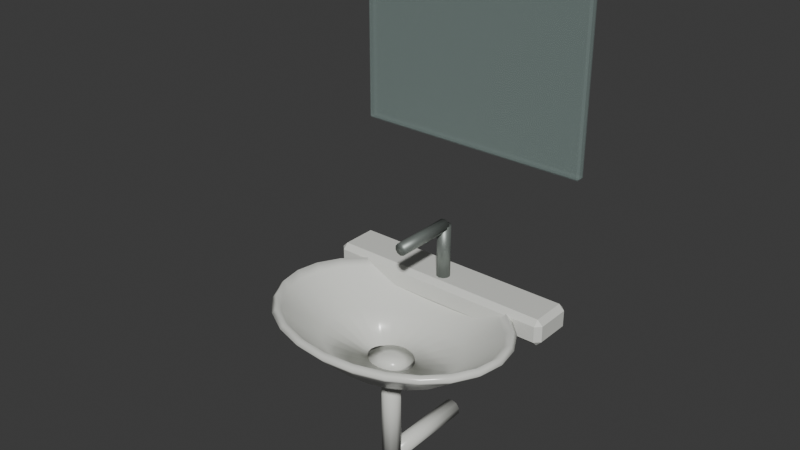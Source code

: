 # Source: sink.blend  (saved by Blender 5.2.45; exported with 4.5.12 LTS)
import bpy
from mathutils import Matrix  # noqa: F401  (used for matrix-valued properties, if any)

bpy.ops.wm.read_factory_settings(use_empty=True)
scene = bpy.context.scene
scene.name = 'Scene'

# ---- collections
col_collection = bpy.data.collections.new('Collection'); scene.collection.children.link(col_collection)

# ---- materials (node trees are filled in below, after node groups)
mat_warm_ceramic = bpy.data.materials.new('warm ceramic')
mat_warm_ceramic.diffuse_color = (0.77, 0.78, 0.73, 1.0)
mat_brushed_grey_metal = bpy.data.materials.new('brushed grey metal')
mat_brushed_grey_metal.diffuse_color = (0.25, 0.28, 0.26, 1.0)
mat_window_glass = bpy.data.materials.new('window glass')
mat_window_glass.diffuse_color = (0.34, 0.46, 0.43, 0.26)

# ---- material node trees
mat_warm_ceramic.use_nodes = True; mat_warm_ceramic.node_tree.nodes.clear()
_N = mat_warm_ceramic.node_tree.nodes; _L = mat_warm_ceramic.node_tree.links
n0 = _N.new('ShaderNodeBsdfPrincipled'); n0.name = 'Principled BSDF'; n0.location = (-200, 100)
n0.inputs[0].default_value = (0.77, 0.78, 0.73, 1.0)
n0.inputs[2].default_value = 0.24
n0.inputs[10].default_value = 0.005
n1 = _N.new('ShaderNodeOutputMaterial'); n1.name = 'Material Output'; n1.location = (200, 100)
_L.new(n0.outputs[0], n1.inputs[0])
n1.is_active_output = True
mat_brushed_grey_metal.use_nodes = True; mat_brushed_grey_metal.node_tree.nodes.clear()
_N = mat_brushed_grey_metal.node_tree.nodes; _L = mat_brushed_grey_metal.node_tree.links
n0 = _N.new('ShaderNodeBsdfPrincipled'); n0.name = 'Principled BSDF'; n0.location = (-200, 100)
n0.inputs[0].default_value = (0.25, 0.28, 0.26, 1.0)
n0.inputs[1].default_value = 0.55
n0.inputs[2].default_value = 0.46
n0.inputs[10].default_value = 0.005
n1 = _N.new('ShaderNodeOutputMaterial'); n1.name = 'Material Output'; n1.location = (200, 100)
_L.new(n0.outputs[0], n1.inputs[0])
n1.is_active_output = True
mat_window_glass.use_nodes = True; mat_window_glass.node_tree.nodes.clear()
_N = mat_window_glass.node_tree.nodes; _L = mat_window_glass.node_tree.links
n0 = _N.new('ShaderNodeBsdfPrincipled'); n0.name = 'Principled BSDF'; n0.location = (-200, 100)
n0.inputs[0].default_value = (0.34, 0.46, 0.43, 0.26)
n0.inputs[2].default_value = 0.12
n0.inputs[4].default_value = 0.26
n0.inputs[10].default_value = 0.005
n1 = _N.new('ShaderNodeOutputMaterial'); n1.name = 'Material Output'; n1.location = (200, 100)
_L.new(n0.outputs[0], n1.inputs[0])
n1.is_active_output = True

# ---- world
world_world = bpy.data.worlds.new('World'); scene.world = world_world
world_world.use_nodes = True; world_world.node_tree.nodes.clear()
_N = world_world.node_tree.nodes; _L = world_world.node_tree.links
n0 = _N.new('ShaderNodeOutputWorld'); n0.name = 'World Output'; n0.location = (200, 100)
n1 = _N.new('ShaderNodeBackground'); n1.name = 'Background'; n1.location = (-200, 100)
n1.inputs[0].default_value = (0.05088, 0.05088, 0.05088, 1.0)
_L.new(n1.outputs[0], n0.inputs[0])
n0.is_active_output = True
world_world.color = (0.05088, 0.05088, 0.05088)
world_world.sun_shadow_jitter_overblur = 0.0

# ---- meshes
me_concave_basin = bpy.data.meshes.new('concave basin')
me_concave_basin.from_pydata([(0.0, 0.0, 0.735), (0.0, 0.0473, 0.738), (0.01651, 0.04569, 0.738), (0.0319, 0.04096, 0.738), (0.04511, 0.03345, 0.738), (0.05525, 0.02365, 0.738), (0.06163, 0.01224, 0.738), (0.0638, 2.896e-18, 0.738), (0.06163, -0.01224, 0.738), (0.05525, -0.02365, 0.738), (0.04511, -0.03345, 0.738), (0.0319, -0.04096, 0.738), (0.01651, -0.04569, 0.738), (7.813e-18, -0.0473, 0.738), (-0.01651, -0.04569, 0.738), (-0.0319, -0.04096, 0.738), (-0.04511, -0.03345, 0.738), (-0.05525, -0.02365, 0.738), (-0.06163, -0.01224, 0.738), (-0.0638, -8.689e-18, 0.738), (-0.06163, 0.01224, 0.738), (-0.05525, 0.02365, 0.738), (-0.04511, 0.03345, 0.738), (-0.0319, 0.04096, 0.738), (-0.01651, 0.04569, 0.738), (0.0, 0.1398, 0.78), (0.04879, 0.135, 0.78), (0.09425, 0.121, 0.78), (0.1333, 0.09882, 0.78), (0.1632, 0.06988, 0.78), (0.1821, 0.03617, 0.78), (0.1885, 8.557e-18, 0.78), (0.1821, -0.03617, 0.78), (0.1632, -0.06988, 0.78), (0.1333, -0.09882, 0.78), (0.09425, -0.121, 0.78), (0.04879, -0.135, 0.78), (2.308e-17, -0.1398, 0.78), (-0.04879, -0.135, 0.78), (-0.09425, -0.121, 0.78), (-0.1333, -0.09882, 0.78), (-0.1632, -0.06988, 0.78), (-0.1821, -0.03617, 0.78), (-0.1885, -2.567e-17, 0.78), (-0.1821, 0.03617, 0.78), (-0.1632, 0.06988, 0.78), (-0.1333, 0.09882, 0.78), (-0.09425, 0.121, 0.78), (-0.04879, 0.135, 0.78), (0.0, 0.215, 0.855), (0.07506, 0.2077, 0.855), (0.145, 0.1862, 0.855), (0.2051, 0.152, 0.855), (0.2511, 0.1075, 0.855), (0.2801, 0.05565, 0.855), (0.29, 1.316e-17, 0.855), (0.2801, -0.05565, 0.855), (0.2511, -0.1075, 0.855), (0.2051, -0.152, 0.855), (0.145, -0.1862, 0.855), (0.07506, -0.2077, 0.855), (3.551e-17, -0.215, 0.855), (-0.07506, -0.2077, 0.855), (-0.145, -0.1862, 0.855), (-0.2051, -0.152, 0.855), (-0.2511, -0.1075, 0.855), (-0.2801, -0.05565, 0.855), (-0.29, -3.949e-17, 0.855), (-0.2801, 0.05565, 0.855), (-0.2511, 0.1075, 0.855), (-0.2051, 0.152, 0.855), (-0.145, 0.1862, 0.855), (-0.07506, 0.2077, 0.855), (0.0, 0.2279, 0.87), (0.07956, 0.2201, 0.87), (0.1537, 0.1974, 0.87), (0.2174, 0.1611, 0.87), (0.2662, 0.1139, 0.87), (0.2969, 0.05898, 0.87), (0.3074, 1.395e-17, 0.87), (0.2969, -0.05898, 0.87), (0.2662, -0.1139, 0.87), (0.2174, -0.1611, 0.87), (0.1537, -0.1974, 0.87), (0.07956, -0.2201, 0.87), (3.765e-17, -0.2279, 0.87), (-0.07956, -0.2201, 0.87), (-0.1537, -0.1974, 0.87), (-0.2174, -0.1611, 0.87), (-0.2662, -0.1139, 0.87), (-0.2969, -0.05898, 0.87), (-0.3074, -4.186e-17, 0.87), (-0.2969, 0.05898, 0.87), (-0.2662, 0.1139, 0.87), (-0.2174, 0.1611, 0.87), (-0.1537, 0.1974, 0.87), (-0.07956, 0.2201, 0.87), (2.008e-12, 0.0, 0.753), (0.0, 0.06526, 0.7368), (0.01982, 0.06332, 0.7365), (0.03859, 0.05751, 0.7356), (0.05522, 0.04784, 0.7341), (0.06843, 0.03447, 0.7322), (0.07692, 0.01807, 0.7305), (0.07982, 2.896e-18, 0.7298), (0.07692, -0.01807, 0.7305), (0.06843, -0.03447, 0.7322), (0.05522, -0.04784, 0.7341), (0.03859, -0.05751, 0.7356), (0.01982, -0.06332, 0.7365), (7.813e-18, -0.06526, 0.7368), (-0.01982, -0.06332, 0.7365), (-0.03859, -0.05751, 0.7356), (-0.05522, -0.04784, 0.7341), (-0.06843, -0.03447, 0.7322), (-0.07692, -0.01807, 0.7305), (-0.07982, -8.689e-18, 0.7298), (-0.07692, 0.01807, 0.7305), (-0.06843, 0.03447, 0.7322), (-0.05522, 0.04784, 0.7341), (-0.03859, 0.05751, 0.7356), (-0.01982, 0.06332, 0.7365), (0.0, 0.1501, 0.7653), (0.05078, 0.1451, 0.7652), (0.09818, 0.1302, 0.765), (0.139, 0.1065, 0.7648), (0.1704, 0.07549, 0.7645), (0.1903, 0.03915, 0.7643), (0.1971, 8.557e-18, 0.7642), (0.1903, -0.03915, 0.7643), (0.1704, -0.07549, 0.7645), (0.139, -0.1065, 0.7648), (0.09818, -0.1302, 0.765), (0.05078, -0.1451, 0.7652), (2.308e-17, -0.1501, 0.7653), (-0.05078, -0.1451, 0.7652), (-0.09818, -0.1302, 0.765), (-0.139, -0.1065, 0.7648), (-0.1704, -0.07549, 0.7645), (-0.1903, -0.03915, 0.7643), (-0.1971, -2.567e-17, 0.7642), (-0.1903, 0.03915, 0.7643), (-0.1704, 0.07549, 0.7645), (-0.139, 0.1065, 0.7648), (-0.09818, 0.1302, 0.765), (-0.05078, 0.1451, 0.7652), (-1.437e-09, 0.2282, 0.8428), (0.07762, 0.2205, 0.8427), (0.1501, 0.198, 0.8424), (0.2125, 0.162, 0.842), (0.2605, 0.1148, 0.8415), (0.2909, 0.05952, 0.8411), (0.3013, 1.316e-17, 0.841), (0.2909, -0.05952, 0.8411), (0.2605, -0.1148, 0.8415), (0.2125, -0.162, 0.842), (0.1501, -0.198, 0.8424), (0.07762, -0.2205, 0.8427), (1.437e-09, -0.2282, 0.8428), (-0.07762, -0.2205, 0.8427), (-0.1501, -0.198, 0.8424), (-0.2125, -0.162, 0.842), (-0.2605, -0.1148, 0.8415), (-0.2909, -0.05952, 0.8411), (-0.3013, -3.949e-17, 0.841), (-0.2909, 0.05952, 0.8411), (-0.2605, 0.1148, 0.8415), (-0.2125, 0.162, 0.842), (-0.1501, 0.198, 0.8424), (-0.07762, 0.2205, 0.8427), (-2.765e-09, 0.2415, 0.8583), (0.0823, 0.2334, 0.8582), (0.1591, 0.2095, 0.8578), (0.2252, 0.1713, 0.8574), (0.2761, 0.1213, 0.8569), (0.3082, 0.06287, 0.8565), (0.3192, 1.395e-17, 0.8564), (0.3082, -0.06287, 0.8565), (0.2761, -0.1213, 0.8569), (0.2252, -0.1713, 0.8574), (0.1591, -0.2095, 0.8578), (0.0823, -0.2334, 0.8582), (2.765e-09, -0.2415, 0.8583), (-0.0823, -0.2334, 0.8582), (-0.1591, -0.2095, 0.8578), (-0.2252, -0.1713, 0.8574), (-0.2761, -0.1213, 0.8569), (-0.3082, -0.06287, 0.8565), (-0.3192, -4.186e-17, 0.8564), (-0.3082, 0.06287, 0.8565), (-0.2761, 0.1213, 0.8569), (-0.2252, 0.1713, 0.8574), (-0.1591, 0.2095, 0.8578), (-0.0823, 0.2334, 0.8582)], [], [(0, 1, 2), (0, 2, 3), (0, 3, 4), (0, 4, 5), (0, 5, 6), (0, 6, 7), (0, 7, 8), (0, 8, 9), (0, 9, 10), (0, 10, 11), (0, 11, 12), (0, 12, 13), (0, 13, 14), (0, 14, 15), (0, 15, 16), (0, 16, 17), (0, 17, 18), (0, 18, 19), (0, 19, 20), (0, 20, 21), (0, 21, 22), (0, 22, 23), (0, 23, 24), (0, 24, 1), (1, 2, 26, 25), (2, 3, 27, 26), (3, 4, 28, 27), (4, 5, 29, 28), (5, 6, 30, 29), (6, 7, 31, 30), (7, 8, 32, 31), (8, 9, 33, 32), (9, 10, 34, 33), (10, 11, 35, 34), (11, 12, 36, 35), (12, 13, 37, 36), (13, 14, 38, 37), (14, 15, 39, 38), (15, 16, 40, 39), (16, 17, 41, 40), (17, 18, 42, 41), (18, 19, 43, 42), (19, 20, 44, 43), (20, 21, 45, 44), (21, 22, 46, 45), (22, 23, 47, 46), (23, 24, 48, 47), (24, 1, 25, 48), (25, 26, 50, 49), (26, 27, 51, 50), (27, 28, 52, 51), (28, 29, 53, 52), (29, 30, 54, 53), (30, 31, 55, 54), (31, 32, 56, 55), (32, 33, 57, 56), (33, 34, 58, 57), (34, 35, 59, 58), (35, 36, 60, 59), (36, 37, 61, 60), (37, 38, 62, 61), (38, 39, 63, 62), (39, 40, 64, 63), (40, 41, 65, 64), (41, 42, 66, 65), (42, 43, 67, 66), (43, 44, 68, 67), (44, 45, 69, 68), (45, 46, 70, 69), (46, 47, 71, 70), (47, 48, 72, 71), (48, 25, 49, 72), (49, 50, 74, 73), (50, 51, 75, 74), (51, 52, 76, 75), (52, 53, 77, 76), (53, 54, 78, 77), (54, 55, 79, 78), (55, 56, 80, 79), (56, 57, 81, 80), (57, 58, 82, 81), (58, 59, 83, 82), (59, 60, 84, 83), (60, 61, 85, 84), (61, 62, 86, 85), (62, 63, 87, 86), (63, 64, 88, 87), (64, 65, 89, 88), (65, 66, 90, 89), (66, 67, 91, 90), (67, 68, 92, 91), (68, 69, 93, 92), (69, 70, 94, 93), (70, 71, 95, 94), (71, 72, 96, 95), (72, 49, 73, 96), (97, 99, 98), (97, 100, 99), (97, 101, 100), (97, 102, 101), (97, 103, 102), (97, 104, 103), (97, 105, 104), (97, 106, 105), (97, 107, 106), (97, 108, 107), (97, 109, 108), (97, 110, 109), (97, 111, 110), (97, 112, 111), (97, 113, 112), (97, 114, 113), (97, 115, 114), (97, 116, 115), (97, 117, 116), (97, 118, 117), (97, 119, 118), (97, 120, 119), (97, 121, 120), (97, 98, 121), (98, 122, 123, 99), (99, 123, 124, 100), (100, 124, 125, 101), (101, 125, 126, 102), (102, 126, 127, 103), (103, 127, 128, 104), (104, 128, 129, 105), (105, 129, 130, 106), (106, 130, 131, 107), (107, 131, 132, 108), (108, 132, 133, 109), (109, 133, 134, 110), (110, 134, 135, 111), (111, 135, 136, 112), (112, 136, 137, 113), (113, 137, 138, 114), (114, 138, 139, 115), (115, 139, 140, 116), (116, 140, 141, 117), (117, 141, 142, 118), (118, 142, 143, 119), (119, 143, 144, 120), (120, 144, 145, 121), (121, 145, 122, 98), (122, 146, 147, 123), (123, 147, 148, 124), (124, 148, 149, 125), (125, 149, 150, 126), (126, 150, 151, 127), (127, 151, 152, 128), (128, 152, 153, 129), (129, 153, 154, 130), (130, 154, 155, 131), (131, 155, 156, 132), (132, 156, 157, 133), (133, 157, 158, 134), (134, 158, 159, 135), (135, 159, 160, 136), (136, 160, 161, 137), (137, 161, 162, 138), (138, 162, 163, 139), (139, 163, 164, 140), (140, 164, 165, 141), (141, 165, 166, 142), (142, 166, 167, 143), (143, 167, 168, 144), (144, 168, 169, 145), (145, 169, 146, 122), (146, 170, 171, 147), (147, 171, 172, 148), (148, 172, 173, 149), (149, 173, 174, 150), (150, 174, 175, 151), (151, 175, 176, 152), (152, 176, 177, 153), (153, 177, 178, 154), (154, 178, 179, 155), (155, 179, 180, 156), (156, 180, 181, 157), (157, 181, 182, 158), (158, 182, 183, 159), (159, 183, 184, 160), (160, 184, 185, 161), (161, 185, 186, 162), (162, 186, 187, 163), (163, 187, 188, 164), (164, 188, 189, 165), (165, 189, 190, 166), (166, 190, 191, 167), (167, 191, 192, 168), (168, 192, 193, 169), (169, 193, 170, 146), (73, 74, 171, 170), (74, 75, 172, 171), (75, 76, 173, 172), (76, 77, 174, 173), (77, 78, 175, 174), (78, 79, 176, 175), (79, 80, 177, 176), (80, 81, 178, 177), (81, 82, 179, 178), (82, 83, 180, 179), (83, 84, 181, 180), (84, 85, 182, 181), (85, 86, 183, 182), (86, 87, 184, 183), (87, 88, 185, 184), (88, 89, 186, 185), (89, 90, 187, 186), (90, 91, 188, 187), (91, 92, 189, 188), (92, 93, 190, 189), (93, 94, 191, 190), (94, 95, 192, 191), (95, 96, 193, 192), (96, 73, 170, 193)])
me_concave_basin.polygons.foreach_set('use_smooth', [True] * 216)
me_concave_basin.materials.append(mat_warm_ceramic)
me_concave_basin.update()
me_cube_001 = bpy.data.meshes.new('Cube.001')
me_cube_001.from_pydata([(-0.296, -0.046, -0.035), (-0.296, -0.06, -0.021), (-0.31, -0.046, -0.021), (-0.296, -0.06, 0.021), (-0.296, -0.046, 0.035), (-0.31, -0.046, 0.021), (-0.296, 0.046, -0.035), (-0.31, 0.046, -0.021), (-0.296, 0.06, -0.021), (-0.296, 0.046, 0.035), (-0.296, 0.06, 0.021), (-0.31, 0.046, 0.021), (0.296, -0.046, -0.035), (0.31, -0.046, -0.021), (0.296, -0.06, -0.021), (0.296, -0.046, 0.035), (0.296, -0.06, 0.021), (0.31, -0.046, 0.021), (0.296, 0.046, -0.035), (0.296, 0.06, -0.021), (0.31, 0.046, -0.021), (0.296, 0.046, 0.035), (0.31, 0.046, 0.021), (0.296, 0.06, 0.021)], [], [(0, 1, 2), (3, 4, 5), (6, 7, 8), (9, 10, 11), (12, 13, 14), (15, 16, 17), (18, 19, 20), (21, 22, 23), (6, 0, 2, 7), (1, 3, 5, 2), (4, 9, 11, 5), (10, 8, 7, 11), (18, 6, 8, 19), (9, 21, 23, 10), (22, 20, 19, 23), (12, 18, 20, 13), (21, 15, 17, 22), (16, 14, 13, 17), (0, 12, 14, 1), (15, 4, 3, 16), (6, 18, 12, 0), (2, 5, 11, 7), (14, 16, 3, 1), (21, 9, 4, 15), (8, 10, 23, 19), (20, 22, 17, 13)])
_uv = me_cube_001.uv_layers.new(name='UVMap')
_uv.uv.foreach_set('vector', [0.1306, 0.7208, 0.1306, 0.75, 0.125, 0.7208, 0.575, 0.9944, 0.625, 0.9944, 0.575, 1.0, 0.1306, 0.5292, 0.125, 0.5292, 0.1306, 0.5, 0.625, 0.244, 0.575, 0.2556, 0.575, 0.2281, 0.3694, 0.7208, 0.4125, 0.7208, 0.3972, 0.7528, 0.6278, 0.7382, 0.575, 0.7556, 0.575, 0.7281, 0.3694, 0.5292, 0.3972, 0.4972, 0.4125, 0.5292, 0.6278, 0.5205, 0.575, 0.5292, 0.575, 0.4958, 0.1306, 0.5292, 0.1306, 0.7208, 0.125, 0.7208, 0.125, 0.5292, 0.425, 0.0, 0.575, 0.0, 0.575, 0.02917, 0.425, 0.02917, 0.625, 0.02917, 0.625, 0.244, 0.575, 0.2281, 0.575, 0.02917, 0.575, 0.2556, 0.425, 0.2556, 0.425, 0.2208, 0.575, 0.2281, 0.3694, 0.5292, 0.1306, 0.5292, 0.1306, 0.5, 0.3972, 0.4972, 0.625, 0.244, 0.6278, 0.5205, 0.575, 0.4958, 0.575, 0.2556, 0.575, 0.5292, 0.4125, 0.5292, 0.3972, 0.4972, 0.575, 0.4958, 0.3694, 0.7208, 0.3694, 0.5292, 0.4125, 0.5292, 0.4125, 0.7208, 0.6278, 0.5205, 0.6278, 0.7382, 0.575, 0.7281, 0.575, 0.5292, 0.575, 0.7556, 0.3972, 0.7528, 0.4125, 0.7208, 0.575, 0.7281, 0.1306, 0.7208, 0.3694, 0.7208, 0.3972, 0.7528, 0.1306, 0.75, 0.6278, 0.7382, 0.625, 0.9944, 0.575, 0.9944, 0.575, 0.7556, 0.1306, 0.5292, 0.3694, 0.5292, 0.3694, 0.7208, 0.1306, 0.7208, 0.425, 0.02917, 0.575, 0.02917, 0.575, 0.2281, 0.425, 0.2208, 0.3972, 0.7528, 0.575, 0.7556, 0.575, 0.9944, 0.425, 0.9944, 0.6278, 0.5205, 0.8694, 0.5292, 0.8694, 0.7208, 0.6278, 0.7382, 0.425, 0.2556, 0.575, 0.2556, 0.575, 0.4958, 0.3972, 0.4972, 0.4125, 0.5292, 0.575, 0.5292, 0.575, 0.7281, 0.4125, 0.7208])
me_cube_001.materials.append(mat_warm_ceramic)
me_cube_001.update()
me_cylinder = bpy.data.meshes.new('Cylinder')
me_cylinder.from_pydata([(0.0, 0.018, -0.07), (0.0, 0.018, 0.07), (0.01058, 0.01456, -0.07), (0.01058, 0.01456, 0.07), (0.01712, 0.005562, -0.07), (0.01712, 0.005562, 0.07), (0.01712, -0.005562, -0.07), (0.01712, -0.005562, 0.07), (0.01058, -0.01456, -0.07), (0.01058, -0.01456, 0.07), (0.0, -0.018, -0.07), (0.0, -0.018, 0.07), (-0.01058, -0.01456, -0.07), (-0.01058, -0.01456, 0.07), (-0.01712, -0.005562, -0.07), (-0.01712, -0.005562, 0.07), (-0.01712, 0.005562, -0.07), (-0.01712, 0.005562, 0.07), (-0.01058, 0.01456, -0.07), (-0.01058, 0.01456, 0.07)], [], [(0, 1, 3, 2), (2, 3, 5, 4), (4, 5, 7, 6), (6, 7, 9, 8), (8, 9, 11, 10), (10, 11, 13, 12), (12, 13, 15, 14), (14, 15, 17, 16), (3, 1, 19, 17, 15, 13, 11, 9, 7, 5), (16, 17, 19, 18), (18, 19, 1, 0), (0, 2, 4, 6, 8, 10, 12, 14, 16, 18)])
me_cylinder.polygons.foreach_set('use_smooth', [True] * 12)
_uv = me_cylinder.uv_layers.new(name='UVMap')
_uv.uv.foreach_set('vector', [1.0, 0.5, 1.0, 1.0, 0.9, 1.0, 0.9, 0.5, 0.9, 0.5, 0.9, 1.0, 0.8, 1.0, 0.8, 0.5, 0.8, 0.5, 0.8, 1.0, 0.7, 1.0, 0.7, 0.5, 0.7, 0.5, 0.7, 1.0, 0.6, 1.0, 0.6, 0.5, 0.6, 0.5, 0.6, 1.0, 0.5, 1.0, 0.5, 0.5, 0.5, 0.5, 0.5, 1.0, 0.4, 1.0, 0.4, 0.5, 0.4, 0.5, 0.4, 1.0, 0.3, 1.0, 0.3, 0.5, 0.3, 0.5, 0.3, 1.0, 0.2, 1.0, 0.2, 0.5, 0.3911, 0.4442, 0.25, 0.49, 0.1089, 0.4442, 0.02175, 0.3242, 0.02175, 0.1758, 0.1089, 0.05584, 0.25, 0.01, 0.3911, 0.05584, 0.4783, 0.1758, 0.4783, 0.3242, 0.2, 0.5, 0.2, 1.0, 0.1, 1.0, 0.1, 0.5, 0.1, 0.5, 0.1, 1.0, -7.451e-08, 1.0, -7.451e-08, 0.5, 0.75, 0.49, 0.8911, 0.4442, 0.9783, 0.3242, 0.9783, 0.1758, 0.8911, 0.05584, 0.75, 0.01, 0.6089, 0.05584, 0.5217, 0.1758, 0.5217, 0.3242, 0.6089, 0.4442])
me_cylinder.materials.append(mat_brushed_grey_metal)
me_cylinder.update()
me_cylinder_001 = bpy.data.meshes.new('Cylinder.001')
me_cylinder_001.from_pydata([(0.0, 0.016, -0.0825), (0.0, 0.016, 0.0825), (0.009405, 0.01294, -0.0825), (0.009405, 0.01294, 0.0825), (0.01522, 0.004944, -0.0825), (0.01522, 0.004944, 0.0825), (0.01522, -0.004944, -0.0825), (0.01522, -0.004944, 0.0825), (0.009405, -0.01294, -0.0825), (0.009405, -0.01294, 0.0825), (0.0, -0.016, -0.0825), (0.0, -0.016, 0.0825), (-0.009405, -0.01294, -0.0825), (-0.009405, -0.01294, 0.0825), (-0.01522, -0.004944, -0.0825), (-0.01522, -0.004944, 0.0825), (-0.01522, 0.004944, -0.0825), (-0.01522, 0.004944, 0.0825), (-0.009405, 0.01294, -0.0825), (-0.009405, 0.01294, 0.0825)], [], [(0, 1, 3, 2), (2, 3, 5, 4), (4, 5, 7, 6), (6, 7, 9, 8), (8, 9, 11, 10), (10, 11, 13, 12), (12, 13, 15, 14), (14, 15, 17, 16), (3, 1, 19, 17, 15, 13, 11, 9, 7, 5), (16, 17, 19, 18), (18, 19, 1, 0), (0, 2, 4, 6, 8, 10, 12, 14, 16, 18)])
me_cylinder_001.polygons.foreach_set('use_smooth', [True] * 12)
_uv = me_cylinder_001.uv_layers.new(name='UVMap')
_uv.uv.foreach_set('vector', [1.0, 0.5, 1.0, 1.0, 0.9, 1.0, 0.9, 0.5, 0.9, 0.5, 0.9, 1.0, 0.8, 1.0, 0.8, 0.5, 0.8, 0.5, 0.8, 1.0, 0.7, 1.0, 0.7, 0.5, 0.7, 0.5, 0.7, 1.0, 0.6, 1.0, 0.6, 0.5, 0.6, 0.5, 0.6, 1.0, 0.5, 1.0, 0.5, 0.5, 0.5, 0.5, 0.5, 1.0, 0.4, 1.0, 0.4, 0.5, 0.4, 0.5, 0.4, 1.0, 0.3, 1.0, 0.3, 0.5, 0.3, 0.5, 0.3, 1.0, 0.2, 1.0, 0.2, 0.5, 0.3911, 0.4442, 0.25, 0.49, 0.1089, 0.4442, 0.02175, 0.3242, 0.02175, 0.1758, 0.1089, 0.05584, 0.25, 0.01, 0.3911, 0.05584, 0.4783, 0.1758, 0.4783, 0.3242, 0.2, 0.5, 0.2, 1.0, 0.1, 1.0, 0.1, 0.5, 0.1, 0.5, 0.1, 1.0, -7.451e-08, 1.0, -7.451e-08, 0.5, 0.75, 0.49, 0.8911, 0.4442, 0.9783, 0.3242, 0.9783, 0.1758, 0.8911, 0.05584, 0.75, 0.01, 0.6089, 0.05584, 0.5217, 0.1758, 0.5217, 0.3242, 0.6089, 0.4442])
me_cylinder_001.materials.append(mat_brushed_grey_metal)
me_cylinder_001.update()
me_cylinder_002 = bpy.data.meshes.new('Cylinder.002')
me_cylinder_002.from_pydata([(0.0, 0.025, -0.135), (0.0, 0.025, 0.135), (0.01469, 0.02023, -0.135), (0.01469, 0.02023, 0.135), (0.02378, 0.007725, -0.135), (0.02378, 0.007725, 0.135), (0.02378, -0.007725, -0.135), (0.02378, -0.007725, 0.135), (0.01469, -0.02023, -0.135), (0.01469, -0.02023, 0.135), (0.0, -0.025, -0.135), (0.0, -0.025, 0.135), (-0.01469, -0.02023, -0.135), (-0.01469, -0.02023, 0.135), (-0.02378, -0.007725, -0.135), (-0.02378, -0.007725, 0.135), (-0.02378, 0.007725, -0.135), (-0.02378, 0.007725, 0.135), (-0.01469, 0.02023, -0.135), (-0.01469, 0.02023, 0.135)], [], [(0, 1, 3, 2), (2, 3, 5, 4), (4, 5, 7, 6), (6, 7, 9, 8), (8, 9, 11, 10), (10, 11, 13, 12), (12, 13, 15, 14), (14, 15, 17, 16), (3, 1, 19, 17, 15, 13, 11, 9, 7, 5), (16, 17, 19, 18), (18, 19, 1, 0), (0, 2, 4, 6, 8, 10, 12, 14, 16, 18)])
me_cylinder_002.polygons.foreach_set('use_smooth', [True] * 12)
_uv = me_cylinder_002.uv_layers.new(name='UVMap')
_uv.uv.foreach_set('vector', [1.0, 0.5, 1.0, 1.0, 0.9, 1.0, 0.9, 0.5, 0.9, 0.5, 0.9, 1.0, 0.8, 1.0, 0.8, 0.5, 0.8, 0.5, 0.8, 1.0, 0.7, 1.0, 0.7, 0.5, 0.7, 0.5, 0.7, 1.0, 0.6, 1.0, 0.6, 0.5, 0.6, 0.5, 0.6, 1.0, 0.5, 1.0, 0.5, 0.5, 0.5, 0.5, 0.5, 1.0, 0.4, 1.0, 0.4, 0.5, 0.4, 0.5, 0.4, 1.0, 0.3, 1.0, 0.3, 0.5, 0.3, 0.5, 0.3, 1.0, 0.2, 1.0, 0.2, 0.5, 0.3911, 0.4442, 0.25, 0.49, 0.1089, 0.4442, 0.02175, 0.3242, 0.02175, 0.1758, 0.1089, 0.05584, 0.25, 0.01, 0.3911, 0.05584, 0.4783, 0.1758, 0.4783, 0.3242, 0.2, 0.5, 0.2, 1.0, 0.1, 1.0, 0.1, 0.5, 0.1, 0.5, 0.1, 1.0, -7.451e-08, 1.0, -7.451e-08, 0.5, 0.75, 0.49, 0.8911, 0.4442, 0.9783, 0.3242, 0.9783, 0.1758, 0.8911, 0.05584, 0.75, 0.01, 0.6089, 0.05584, 0.5217, 0.1758, 0.5217, 0.3242, 0.6089, 0.4442])
me_cylinder_002.materials.append(mat_warm_ceramic)
me_cylinder_002.update()
me_cylinder_003 = bpy.data.meshes.new('Cylinder.003')
me_cylinder_003.from_pydata([(0.0, 0.025, -0.125), (0.0, 0.025, 0.125), (0.01469, 0.02023, -0.125), (0.01469, 0.02023, 0.125), (0.02378, 0.007725, -0.125), (0.02378, 0.007725, 0.125), (0.02378, -0.007725, -0.125), (0.02378, -0.007725, 0.125), (0.01469, -0.02023, -0.125), (0.01469, -0.02023, 0.125), (0.0, -0.025, -0.125), (0.0, -0.025, 0.125), (-0.01469, -0.02023, -0.125), (-0.01469, -0.02023, 0.125), (-0.02378, -0.007725, -0.125), (-0.02378, -0.007725, 0.125), (-0.02378, 0.007725, -0.125), (-0.02378, 0.007725, 0.125), (-0.01469, 0.02023, -0.125), (-0.01469, 0.02023, 0.125)], [], [(0, 1, 3, 2), (2, 3, 5, 4), (4, 5, 7, 6), (6, 7, 9, 8), (8, 9, 11, 10), (10, 11, 13, 12), (12, 13, 15, 14), (14, 15, 17, 16), (3, 1, 19, 17, 15, 13, 11, 9, 7, 5), (16, 17, 19, 18), (18, 19, 1, 0), (0, 2, 4, 6, 8, 10, 12, 14, 16, 18)])
me_cylinder_003.polygons.foreach_set('use_smooth', [True] * 12)
_uv = me_cylinder_003.uv_layers.new(name='UVMap')
_uv.uv.foreach_set('vector', [1.0, 0.5, 1.0, 1.0, 0.9, 1.0, 0.9, 0.5, 0.9, 0.5, 0.9, 1.0, 0.8, 1.0, 0.8, 0.5, 0.8, 0.5, 0.8, 1.0, 0.7, 1.0, 0.7, 0.5, 0.7, 0.5, 0.7, 1.0, 0.6, 1.0, 0.6, 0.5, 0.6, 0.5, 0.6, 1.0, 0.5, 1.0, 0.5, 0.5, 0.5, 0.5, 0.5, 1.0, 0.4, 1.0, 0.4, 0.5, 0.4, 0.5, 0.4, 1.0, 0.3, 1.0, 0.3, 0.5, 0.3, 0.5, 0.3, 1.0, 0.2, 1.0, 0.2, 0.5, 0.3911, 0.4442, 0.25, 0.49, 0.1089, 0.4442, 0.02175, 0.3242, 0.02175, 0.1758, 0.1089, 0.05584, 0.25, 0.01, 0.3911, 0.05584, 0.4783, 0.1758, 0.4783, 0.3242, 0.2, 0.5, 0.2, 1.0, 0.1, 1.0, 0.1, 0.5, 0.1, 0.5, 0.1, 1.0, -7.451e-08, 1.0, -7.451e-08, 0.5, 0.75, 0.49, 0.8911, 0.4442, 0.9783, 0.3242, 0.9783, 0.1758, 0.8911, 0.05584, 0.75, 0.01, 0.6089, 0.05584, 0.5217, 0.1758, 0.5217, 0.3242, 0.6089, 0.4442])
me_cylinder_003.materials.append(mat_warm_ceramic)
me_cylinder_003.update()
me_cube_002 = bpy.data.meshes.new('Cube.002')
me_cube_002.from_pydata([(-0.305, -0.0075, -0.275), (-0.305, -0.0125, -0.27), (-0.31, -0.0075, -0.27), (-0.305, -0.0125, 0.27), (-0.305, -0.0075, 0.275), (-0.31, -0.0075, 0.27), (-0.305, 0.0075, -0.275), (-0.31, 0.0075, -0.27), (-0.305, 0.0125, -0.27), (-0.305, 0.0075, 0.275), (-0.305, 0.0125, 0.27), (-0.31, 0.0075, 0.27), (0.305, -0.0075, -0.275), (0.31, -0.0075, -0.27), (0.305, -0.0125, -0.27), (0.305, -0.0075, 0.275), (0.305, -0.0125, 0.27), (0.31, -0.0075, 0.27), (0.305, 0.0075, -0.275), (0.305, 0.0125, -0.27), (0.31, 0.0075, -0.27), (0.305, 0.0075, 0.275), (0.31, 0.0075, 0.27), (0.305, 0.0125, 0.27)], [], [(0, 1, 2), (3, 4, 5), (6, 7, 8), (9, 10, 11), (12, 13, 14), (15, 16, 17), (18, 19, 20), (21, 22, 23), (6, 0, 2, 7), (1, 3, 5, 2), (4, 9, 11, 5), (10, 8, 7, 11), (18, 6, 8, 19), (9, 21, 23, 10), (22, 20, 19, 23), (12, 18, 20, 13), (21, 15, 17, 22), (16, 14, 13, 17), (0, 12, 14, 1), (15, 4, 3, 16), (6, 18, 12, 0), (2, 5, 11, 7), (14, 16, 3, 1), (21, 9, 4, 15), (8, 10, 23, 19), (20, 22, 17, 13)])
_uv = me_cube_002.uv_layers.new(name='UVMap')
_uv.uv.foreach_set('vector', [0.127, 0.7, 0.127, 0.75, 0.125, 0.7, 0.6227, 0.998, 0.625, 0.998, 0.6227, 1.0, 0.127, 0.55, 0.125, 0.55, 0.127, 0.5, 0.625, 0.2347, 0.6227, 0.252, 0.6227, 0.2125, 0.373, 0.7, 0.3767, 0.7, 0.3751, 0.751, 0.626, 0.726, 0.6227, 0.752, 0.6227, 0.7125, 0.373, 0.55, 0.3751, 0.499, 0.3767, 0.55, 0.626, 0.537, 0.6227, 0.55, 0.6227, 0.4985, 0.127, 0.55, 0.127, 0.7, 0.125, 0.7, 0.125, 0.55, 0.3773, 0.0, 0.6227, 0.0, 0.6227, 0.05, 0.3773, 0.05, 0.625, 0.05, 0.625, 0.2347, 0.6227, 0.2125, 0.6227, 0.05, 0.6227, 0.252, 0.3773, 0.252, 0.3773, 0.2, 0.6227, 0.2125, 0.373, 0.55, 0.127, 0.55, 0.127, 0.5, 0.3751, 0.499, 0.625, 0.2347, 0.626, 0.537, 0.6227, 0.4985, 0.6227, 0.252, 0.6227, 0.55, 0.3767, 0.55, 0.3751, 0.499, 0.6227, 0.4985, 0.373, 0.7, 0.373, 0.55, 0.3767, 0.55, 0.3767, 0.7, 0.626, 0.537, 0.626, 0.726, 0.6227, 0.7125, 0.6227, 0.55, 0.6227, 0.752, 0.3751, 0.751, 0.3767, 0.7, 0.6227, 0.7125, 0.127, 0.7, 0.373, 0.7, 0.3751, 0.751, 0.127, 0.75, 0.626, 0.726, 0.625, 0.998, 0.6227, 0.998, 0.6227, 0.752, 0.127, 0.55, 0.373, 0.55, 0.373, 0.7, 0.127, 0.7, 0.3773, 0.05, 0.6227, 0.05, 0.6227, 0.2125, 0.3773, 0.2, 0.3751, 0.751, 0.6227, 0.752, 0.6227, 0.998, 0.3773, 0.998, 0.626, 0.537, 0.873, 0.55, 0.873, 0.7, 0.626, 0.726, 0.3773, 0.252, 0.6227, 0.252, 0.6227, 0.4985, 0.3751, 0.499, 0.3767, 0.55, 0.6227, 0.55, 0.6227, 0.7125, 0.3767, 0.7])
me_cube_002.materials.append(mat_window_glass)
me_cube_002.update()

# ---- objects
ob_ceramic_wash_basin = bpy.data.objects.new('ceramic wash basin', me_concave_basin)
ob_rear_ledge = bpy.data.objects.new('rear ledge', me_cube_001)
ob_tap_upright = bpy.data.objects.new('tap upright', me_cylinder)
ob_tap_spout = bpy.data.objects.new('tap spout', me_cylinder_001)
ob_drain_tail = bpy.data.objects.new('drain tail', me_cylinder_002)
ob_drain_bend = bpy.data.objects.new('drain bend', me_cylinder_003)
ob_mirror = bpy.data.objects.new('mirror', me_cube_002)

# ---- transforms, parenting, visibility, modifiers, constraints
ob_ceramic_wash_basin.location = (0.0, 0.0, 0.0)
ob_rear_ledge.location = (0.0, 0.22, 0.846)
ob_tap_upright.location = (0.0, 0.2, 0.95)
ob_tap_upright.rotation_euler = (0.0, -0.0, -3.142)
ob_tap_spout.location = (0.0, 0.1175, 1.02)
ob_tap_spout.rotation_euler = (1.571, -0.0, 0.0)
ob_drain_tail.location = (0.0, 0.0, 0.585)
ob_drain_tail.rotation_euler = (8.742e-08, 3.142, -8.742e-08)
ob_drain_bend.location = (0.0, 0.125, 0.45)
ob_drain_bend.rotation_euler = (-1.571, -3.142, -0.0)
ob_mirror.location = (0.0, 0.295, 1.47)

# ---- collection membership
col_collection.objects.link(ob_ceramic_wash_basin)
col_collection.objects.link(ob_rear_ledge)
col_collection.objects.link(ob_tap_upright)
col_collection.objects.link(ob_tap_spout)
col_collection.objects.link(ob_drain_tail)
col_collection.objects.link(ob_drain_bend)
col_collection.objects.link(ob_mirror)

# ---- scene / render settings (as saved in the file)
scene.frame_start = 1; scene.frame_end = 250; scene.frame_set(1)
scene.render.engine = 'BLENDER_EEVEE_NEXT'
scene.render.bake_bias = 0.0
scene.render.bake_samples = 0
scene.render.compositor_device = 'GPU'
scene.eevee.use_volume_custom_range = False
scene.eevee.fast_gi_thickness_near = 0.1
scene.eevee.fast_gi_thickness_far = 0.0
scene.eevee.ray_tracing_options.screen_trace_thickness = 0.1
bpy.context.view_layer.update()

# ---- added for rendering (the .blend has no active camera and no usable light): camera, sun
cam_auto = bpy.data.cameras.new('AutoCamera')
cam_auto.lens = 50.0
cam_auto.sensor_width = 36.0
cam_auto.clip_end = 1000.0
ob_auto_camera = bpy.data.objects.new('AutoCamera', cam_auto)
scene.collection.objects.link(ob_auto_camera)
ob_auto_camera.location = (1.44859, -1.70533, 2.24387)
ob_auto_camera.rotation_euler = (1.09748, -7.21219e-08, 0.694738)
scene.camera = ob_auto_camera
light_auto_sun = bpy.data.lights.new('AutoSun', 'SUN')
light_auto_sun.energy = 3.0
light_auto_sun.angle = 0.0523599
ob_auto_sun = bpy.data.objects.new('AutoSun', light_auto_sun)
scene.collection.objects.link(ob_auto_sun)
ob_auto_sun.rotation_euler = (0.872665, 0.174533, 0.523599)
bpy.context.view_layer.update()
